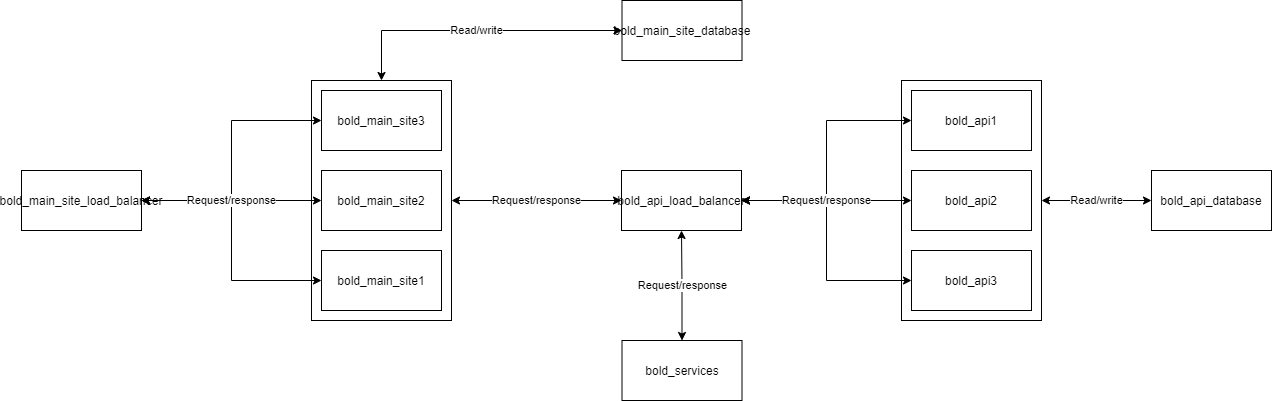

The diagram above was exported from draw.io. Its source (the exported page's mxGraphModel, read from the mxfile embedded in the PNG):
<mxGraphModel dx="1851" dy="592" grid="1" gridSize="10" guides="1" tooltips="1" connect="1" arrows="1" fold="1" page="1" pageScale="1" pageWidth="827" pageHeight="1169" math="0" shadow="0">
  <root>
    <mxCell id="0" />
    <mxCell id="1" parent="0" />
    <mxCell id="ckQTDI0Z9OkmFOBXB1uX-24" value="Read/write" style="edgeStyle=orthogonalEdgeStyle;rounded=0;orthogonalLoop=1;jettySize=auto;html=1;entryX=0;entryY=0.5;entryDx=0;entryDy=0;startArrow=classic;startFill=1;" parent="1" source="ckQTDI0Z9OkmFOBXB1uX-23" target="ckQTDI0Z9OkmFOBXB1uX-1" edge="1">
      <mxGeometry relative="1" as="geometry" />
    </mxCell>
    <mxCell id="ckQTDI0Z9OkmFOBXB1uX-23" value="" style="rounded=0;whiteSpace=wrap;html=1;" parent="1" vertex="1">
      <mxGeometry x="110" y="140" width="140" height="240" as="geometry" />
    </mxCell>
    <mxCell id="ckQTDI0Z9OkmFOBXB1uX-17" value="Read/write" style="edgeStyle=orthogonalEdgeStyle;rounded=0;orthogonalLoop=1;jettySize=auto;html=1;entryX=0;entryY=0.5;entryDx=0;entryDy=0;exitX=0.5;exitY=0;exitDx=0;exitDy=0;startArrow=classic;startFill=1;" parent="1" source="ckQTDI0Z9OkmFOBXB1uX-16" target="ckQTDI0Z9OkmFOBXB1uX-8" edge="1">
      <mxGeometry relative="1" as="geometry" />
    </mxCell>
    <mxCell id="ckQTDI0Z9OkmFOBXB1uX-18" value="Request/response" style="edgeStyle=orthogonalEdgeStyle;rounded=0;orthogonalLoop=1;jettySize=auto;html=1;entryX=0;entryY=0.5;entryDx=0;entryDy=0;startArrow=classic;startFill=1;exitX=1;exitY=0.5;exitDx=0;exitDy=0;" parent="1" source="ckQTDI0Z9OkmFOBXB1uX-16" target="ckQTDI0Z9OkmFOBXB1uX-6" edge="1">
      <mxGeometry relative="1" as="geometry">
        <mxPoint x="-250" y="260" as="sourcePoint" />
      </mxGeometry>
    </mxCell>
    <mxCell id="ckQTDI0Z9OkmFOBXB1uX-16" value="" style="rounded=0;whiteSpace=wrap;html=1;" parent="1" vertex="1">
      <mxGeometry x="-480" y="140" width="140" height="240" as="geometry" />
    </mxCell>
    <mxCell id="ckQTDI0Z9OkmFOBXB1uX-1" value="bold_api_database" style="rounded=0;whiteSpace=wrap;html=1;" parent="1" vertex="1">
      <mxGeometry x="360" y="230" width="120" height="60" as="geometry" />
    </mxCell>
    <mxCell id="ckQTDI0Z9OkmFOBXB1uX-2" value="bold_api1" style="rounded=0;whiteSpace=wrap;html=1;" parent="1" vertex="1">
      <mxGeometry x="120" y="150" width="120" height="60" as="geometry" />
    </mxCell>
    <mxCell id="ckQTDI0Z9OkmFOBXB1uX-4" value="bold_api2" style="rounded=0;whiteSpace=wrap;html=1;" parent="1" vertex="1">
      <mxGeometry x="120" y="230" width="120" height="60" as="geometry" />
    </mxCell>
    <mxCell id="ckQTDI0Z9OkmFOBXB1uX-5" value="bold_api3" style="rounded=0;whiteSpace=wrap;html=1;" parent="1" vertex="1">
      <mxGeometry x="120" y="310" width="120" height="60" as="geometry" />
    </mxCell>
    <mxCell id="ckQTDI0Z9OkmFOBXB1uX-20" style="edgeStyle=orthogonalEdgeStyle;rounded=0;orthogonalLoop=1;jettySize=auto;html=1;exitX=1;exitY=0.5;exitDx=0;exitDy=0;entryX=0;entryY=0.5;entryDx=0;entryDy=0;startArrow=classic;startFill=1;" parent="1" source="ckQTDI0Z9OkmFOBXB1uX-6" target="ckQTDI0Z9OkmFOBXB1uX-5" edge="1">
      <mxGeometry relative="1" as="geometry" />
    </mxCell>
    <mxCell id="ckQTDI0Z9OkmFOBXB1uX-22" style="edgeStyle=orthogonalEdgeStyle;rounded=0;orthogonalLoop=1;jettySize=auto;html=1;exitX=1;exitY=0.5;exitDx=0;exitDy=0;entryX=0;entryY=0.5;entryDx=0;entryDy=0;startArrow=classic;startFill=1;" parent="1" source="ckQTDI0Z9OkmFOBXB1uX-6" target="ckQTDI0Z9OkmFOBXB1uX-2" edge="1">
      <mxGeometry relative="1" as="geometry" />
    </mxCell>
    <mxCell id="ckQTDI0Z9OkmFOBXB1uX-6" value="bold_api_load_balancer" style="rounded=0;whiteSpace=wrap;html=1;" parent="1" vertex="1">
      <mxGeometry x="-170" y="230" width="120" height="60" as="geometry" />
    </mxCell>
    <mxCell id="ckQTDI0Z9OkmFOBXB1uX-19" value="Request/response" style="edgeStyle=orthogonalEdgeStyle;rounded=0;orthogonalLoop=1;jettySize=auto;html=1;exitX=0.5;exitY=0;exitDx=0;exitDy=0;entryX=0.5;entryY=1;entryDx=0;entryDy=0;startArrow=classic;startFill=1;" parent="1" source="ckQTDI0Z9OkmFOBXB1uX-7" target="ckQTDI0Z9OkmFOBXB1uX-6" edge="1">
      <mxGeometry relative="1" as="geometry" />
    </mxCell>
    <mxCell id="ckQTDI0Z9OkmFOBXB1uX-7" value="bold_services" style="rounded=0;whiteSpace=wrap;html=1;" parent="1" vertex="1">
      <mxGeometry x="-169.5" y="400" width="120" height="60" as="geometry" />
    </mxCell>
    <mxCell id="ckQTDI0Z9OkmFOBXB1uX-8" value="bold_main_site_database" style="rounded=0;whiteSpace=wrap;html=1;" parent="1" vertex="1">
      <mxGeometry x="-169.5" y="60" width="120" height="60" as="geometry" />
    </mxCell>
    <mxCell id="ckQTDI0Z9OkmFOBXB1uX-9" value="bold_main_site1" style="rounded=0;whiteSpace=wrap;html=1;" parent="1" vertex="1">
      <mxGeometry x="-470" y="310" width="120" height="60" as="geometry" />
    </mxCell>
    <mxCell id="ckQTDI0Z9OkmFOBXB1uX-10" value="bold_main_site2" style="rounded=0;whiteSpace=wrap;html=1;" parent="1" vertex="1">
      <mxGeometry x="-470" y="230" width="120" height="60" as="geometry" />
    </mxCell>
    <mxCell id="ckQTDI0Z9OkmFOBXB1uX-11" value="bold_main_site3" style="rounded=0;whiteSpace=wrap;html=1;" parent="1" vertex="1">
      <mxGeometry x="-470" y="150" width="120" height="60" as="geometry" />
    </mxCell>
    <mxCell id="ckQTDI0Z9OkmFOBXB1uX-13" style="edgeStyle=orthogonalEdgeStyle;rounded=0;orthogonalLoop=1;jettySize=auto;html=1;exitX=1;exitY=0.5;exitDx=0;exitDy=0;entryX=0;entryY=0.5;entryDx=0;entryDy=0;startArrow=classic;startFill=1;" parent="1" source="ckQTDI0Z9OkmFOBXB1uX-12" target="ckQTDI0Z9OkmFOBXB1uX-9" edge="1">
      <mxGeometry relative="1" as="geometry" />
    </mxCell>
    <mxCell id="ckQTDI0Z9OkmFOBXB1uX-15" style="edgeStyle=orthogonalEdgeStyle;rounded=0;orthogonalLoop=1;jettySize=auto;html=1;exitX=1;exitY=0.5;exitDx=0;exitDy=0;entryX=0;entryY=0.5;entryDx=0;entryDy=0;startArrow=classic;startFill=1;" parent="1" source="ckQTDI0Z9OkmFOBXB1uX-12" target="ckQTDI0Z9OkmFOBXB1uX-11" edge="1">
      <mxGeometry relative="1" as="geometry" />
    </mxCell>
    <mxCell id="ckQTDI0Z9OkmFOBXB1uX-12" value="bold_main_site_load_balancer" style="rounded=0;whiteSpace=wrap;html=1;" parent="1" vertex="1">
      <mxGeometry x="-770" y="230" width="120" height="60" as="geometry" />
    </mxCell>
    <mxCell id="ckQTDI0Z9OkmFOBXB1uX-14" value="Request/response" style="edgeStyle=orthogonalEdgeStyle;rounded=0;orthogonalLoop=1;jettySize=auto;html=1;exitX=1;exitY=0.5;exitDx=0;exitDy=0;entryX=0;entryY=0.5;entryDx=0;entryDy=0;startArrow=classic;startFill=1;" parent="1" source="ckQTDI0Z9OkmFOBXB1uX-12" target="ckQTDI0Z9OkmFOBXB1uX-10" edge="1">
      <mxGeometry relative="1" as="geometry" />
    </mxCell>
    <mxCell id="ckQTDI0Z9OkmFOBXB1uX-21" value="Request/response" style="edgeStyle=orthogonalEdgeStyle;rounded=0;orthogonalLoop=1;jettySize=auto;html=1;exitX=1;exitY=0.5;exitDx=0;exitDy=0;entryX=0;entryY=0.5;entryDx=0;entryDy=0;startArrow=classic;startFill=1;" parent="1" source="ckQTDI0Z9OkmFOBXB1uX-6" target="ckQTDI0Z9OkmFOBXB1uX-4" edge="1">
      <mxGeometry relative="1" as="geometry" />
    </mxCell>
  </root>
</mxGraphModel>